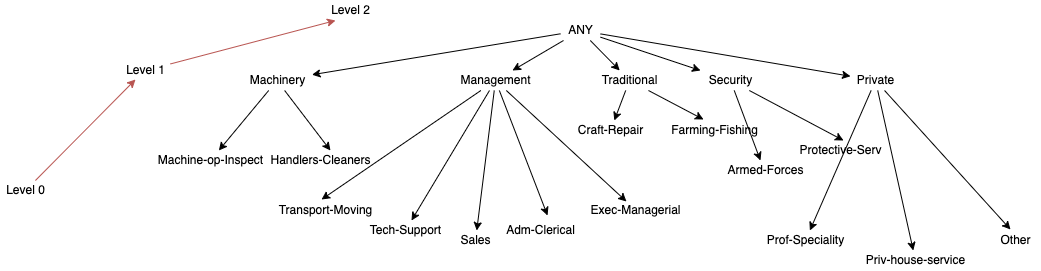

The diagram above was exported from draw.io. Its source (the exported page's mxGraphModel, read from the mxfile embedded in the PNG):
<mxGraphModel dx="1773" dy="584" grid="1" gridSize="10" guides="1" tooltips="1" connect="1" arrows="1" fold="1" page="1" pageScale="1" pageWidth="827" pageHeight="1169" math="0" shadow="0">
  <root>
    <mxCell id="0" />
    <mxCell id="1" parent="0" />
    <mxCell id="YCJ8E9_V5_6aUSqaEDgF-48" style="edgeStyle=none;rounded=0;orthogonalLoop=1;jettySize=auto;html=1;" edge="1" parent="1" source="YCJ8E9_V5_6aUSqaEDgF-1" target="YCJ8E9_V5_6aUSqaEDgF-14">
      <mxGeometry relative="1" as="geometry" />
    </mxCell>
    <mxCell id="YCJ8E9_V5_6aUSqaEDgF-49" style="edgeStyle=none;rounded=0;orthogonalLoop=1;jettySize=auto;html=1;" edge="1" parent="1" source="YCJ8E9_V5_6aUSqaEDgF-1" target="YCJ8E9_V5_6aUSqaEDgF-22">
      <mxGeometry relative="1" as="geometry" />
    </mxCell>
    <mxCell id="YCJ8E9_V5_6aUSqaEDgF-50" style="edgeStyle=none;rounded=0;orthogonalLoop=1;jettySize=auto;html=1;" edge="1" parent="1" source="YCJ8E9_V5_6aUSqaEDgF-1" target="YCJ8E9_V5_6aUSqaEDgF-5">
      <mxGeometry relative="1" as="geometry" />
    </mxCell>
    <mxCell id="YCJ8E9_V5_6aUSqaEDgF-52" style="edgeStyle=none;rounded=0;orthogonalLoop=1;jettySize=auto;html=1;" edge="1" parent="1" source="YCJ8E9_V5_6aUSqaEDgF-1" target="YCJ8E9_V5_6aUSqaEDgF-43">
      <mxGeometry relative="1" as="geometry" />
    </mxCell>
    <mxCell id="YCJ8E9_V5_6aUSqaEDgF-54" style="edgeStyle=none;rounded=0;orthogonalLoop=1;jettySize=auto;html=1;" edge="1" parent="1" source="YCJ8E9_V5_6aUSqaEDgF-1" target="YCJ8E9_V5_6aUSqaEDgF-31">
      <mxGeometry relative="1" as="geometry" />
    </mxCell>
    <mxCell id="YCJ8E9_V5_6aUSqaEDgF-1" value="ANY" style="text;html=1;align=center;verticalAlign=middle;resizable=0;points=[];autosize=1;strokeColor=none;fillColor=none;" vertex="1" parent="1">
      <mxGeometry x="380" y="50" width="40" height="20" as="geometry" />
    </mxCell>
    <mxCell id="YCJ8E9_V5_6aUSqaEDgF-13" style="edgeStyle=none;rounded=0;orthogonalLoop=1;jettySize=auto;html=1;" edge="1" parent="1" source="YCJ8E9_V5_6aUSqaEDgF-5" target="YCJ8E9_V5_6aUSqaEDgF-12">
      <mxGeometry relative="1" as="geometry" />
    </mxCell>
    <mxCell id="YCJ8E9_V5_6aUSqaEDgF-17" style="edgeStyle=none;rounded=0;orthogonalLoop=1;jettySize=auto;html=1;entryX=0.588;entryY=-0.25;entryDx=0;entryDy=0;entryPerimeter=0;" edge="1" parent="1" source="YCJ8E9_V5_6aUSqaEDgF-5" target="YCJ8E9_V5_6aUSqaEDgF-16">
      <mxGeometry relative="1" as="geometry" />
    </mxCell>
    <mxCell id="YCJ8E9_V5_6aUSqaEDgF-26" style="edgeStyle=none;rounded=0;orthogonalLoop=1;jettySize=auto;html=1;" edge="1" parent="1" source="YCJ8E9_V5_6aUSqaEDgF-5" target="YCJ8E9_V5_6aUSqaEDgF-25">
      <mxGeometry relative="1" as="geometry">
        <mxPoint x="261.51" y="258" as="targetPoint" />
      </mxGeometry>
    </mxCell>
    <mxCell id="YCJ8E9_V5_6aUSqaEDgF-30" style="edgeStyle=none;rounded=0;orthogonalLoop=1;jettySize=auto;html=1;entryX=0.464;entryY=-0.05;entryDx=0;entryDy=0;entryPerimeter=0;" edge="1" parent="1" source="YCJ8E9_V5_6aUSqaEDgF-5" target="YCJ8E9_V5_6aUSqaEDgF-29">
      <mxGeometry relative="1" as="geometry" />
    </mxCell>
    <mxCell id="YCJ8E9_V5_6aUSqaEDgF-38" style="edgeStyle=none;rounded=0;orthogonalLoop=1;jettySize=auto;html=1;entryX=0.418;entryY=0.05;entryDx=0;entryDy=0;entryPerimeter=0;" edge="1" parent="1" source="YCJ8E9_V5_6aUSqaEDgF-5" target="YCJ8E9_V5_6aUSqaEDgF-37">
      <mxGeometry relative="1" as="geometry" />
    </mxCell>
    <mxCell id="YCJ8E9_V5_6aUSqaEDgF-5" value="Management&lt;br&gt;" style="text;html=1;align=center;verticalAlign=middle;resizable=0;points=[];autosize=1;strokeColor=none;fillColor=none;" vertex="1" parent="1">
      <mxGeometry x="270" y="100" width="90" height="20" as="geometry" />
    </mxCell>
    <mxCell id="YCJ8E9_V5_6aUSqaEDgF-12" value="Sales" style="text;html=1;align=center;verticalAlign=middle;resizable=0;points=[];autosize=1;strokeColor=none;fillColor=none;" vertex="1" parent="1">
      <mxGeometry x="270" y="260" width="50" height="20" as="geometry" />
    </mxCell>
    <mxCell id="YCJ8E9_V5_6aUSqaEDgF-19" style="edgeStyle=none;rounded=0;orthogonalLoop=1;jettySize=auto;html=1;entryX=0.444;entryY=0;entryDx=0;entryDy=0;entryPerimeter=0;" edge="1" parent="1" source="YCJ8E9_V5_6aUSqaEDgF-14" target="YCJ8E9_V5_6aUSqaEDgF-18">
      <mxGeometry relative="1" as="geometry" />
    </mxCell>
    <mxCell id="YCJ8E9_V5_6aUSqaEDgF-21" style="edgeStyle=none;rounded=0;orthogonalLoop=1;jettySize=auto;html=1;entryX=0.53;entryY=0;entryDx=0;entryDy=0;entryPerimeter=0;" edge="1" parent="1" source="YCJ8E9_V5_6aUSqaEDgF-14" target="YCJ8E9_V5_6aUSqaEDgF-20">
      <mxGeometry relative="1" as="geometry" />
    </mxCell>
    <mxCell id="YCJ8E9_V5_6aUSqaEDgF-14" value="Security" style="text;html=1;align=center;verticalAlign=middle;resizable=0;points=[];autosize=1;strokeColor=none;fillColor=none;" vertex="1" parent="1">
      <mxGeometry x="520" y="100" width="60" height="20" as="geometry" />
    </mxCell>
    <mxCell id="YCJ8E9_V5_6aUSqaEDgF-16" value="Adm-Clerical" style="text;html=1;align=center;verticalAlign=middle;resizable=0;points=[];autosize=1;strokeColor=none;fillColor=none;" vertex="1" parent="1">
      <mxGeometry x="320" y="250" width="80" height="20" as="geometry" />
    </mxCell>
    <mxCell id="YCJ8E9_V5_6aUSqaEDgF-18" value="Armed-Forces" style="text;html=1;align=center;verticalAlign=middle;resizable=0;points=[];autosize=1;strokeColor=none;fillColor=none;" vertex="1" parent="1">
      <mxGeometry x="540" y="190" width="90" height="20" as="geometry" />
    </mxCell>
    <mxCell id="YCJ8E9_V5_6aUSqaEDgF-20" value="Protective-Serv" style="text;html=1;align=center;verticalAlign=middle;resizable=0;points=[];autosize=1;strokeColor=none;fillColor=none;" vertex="1" parent="1">
      <mxGeometry x="610" y="170" width="100" height="20" as="geometry" />
    </mxCell>
    <mxCell id="YCJ8E9_V5_6aUSqaEDgF-24" style="edgeStyle=none;rounded=0;orthogonalLoop=1;jettySize=auto;html=1;" edge="1" parent="1" source="YCJ8E9_V5_6aUSqaEDgF-22" target="YCJ8E9_V5_6aUSqaEDgF-23">
      <mxGeometry relative="1" as="geometry" />
    </mxCell>
    <mxCell id="YCJ8E9_V5_6aUSqaEDgF-53" style="edgeStyle=none;rounded=0;orthogonalLoop=1;jettySize=auto;html=1;entryX=0.39;entryY=-0.05;entryDx=0;entryDy=0;entryPerimeter=0;" edge="1" parent="1" source="YCJ8E9_V5_6aUSqaEDgF-22" target="YCJ8E9_V5_6aUSqaEDgF-39">
      <mxGeometry relative="1" as="geometry" />
    </mxCell>
    <mxCell id="YCJ8E9_V5_6aUSqaEDgF-22" value="Traditional" style="text;html=1;align=center;verticalAlign=middle;resizable=0;points=[];autosize=1;strokeColor=none;fillColor=none;" vertex="1" parent="1">
      <mxGeometry x="414" y="100" width="70" height="20" as="geometry" />
    </mxCell>
    <mxCell id="YCJ8E9_V5_6aUSqaEDgF-23" value="Craft-Repair" style="text;html=1;align=center;verticalAlign=middle;resizable=0;points=[];autosize=1;strokeColor=none;fillColor=none;" vertex="1" parent="1">
      <mxGeometry x="390" y="150" width="80" height="20" as="geometry" />
    </mxCell>
    <mxCell id="YCJ8E9_V5_6aUSqaEDgF-25" value="Tech-Support" style="text;html=1;align=center;verticalAlign=middle;resizable=0;points=[];autosize=1;strokeColor=none;fillColor=none;" vertex="1" parent="1">
      <mxGeometry x="180" y="250" width="90" height="20" as="geometry" />
    </mxCell>
    <mxCell id="YCJ8E9_V5_6aUSqaEDgF-28" value="Priv-house-service" style="text;html=1;align=center;verticalAlign=middle;resizable=0;points=[];autosize=1;strokeColor=none;fillColor=none;" vertex="1" parent="1">
      <mxGeometry x="680" y="280" width="110" height="20" as="geometry" />
    </mxCell>
    <mxCell id="YCJ8E9_V5_6aUSqaEDgF-29" value="Transport-Moving" style="text;html=1;align=center;verticalAlign=middle;resizable=0;points=[];autosize=1;strokeColor=none;fillColor=none;" vertex="1" parent="1">
      <mxGeometry x="90" y="230" width="110" height="20" as="geometry" />
    </mxCell>
    <mxCell id="YCJ8E9_V5_6aUSqaEDgF-32" style="edgeStyle=none;rounded=0;orthogonalLoop=1;jettySize=auto;html=1;" edge="1" parent="1" source="YCJ8E9_V5_6aUSqaEDgF-31" target="YCJ8E9_V5_6aUSqaEDgF-28">
      <mxGeometry relative="1" as="geometry" />
    </mxCell>
    <mxCell id="YCJ8E9_V5_6aUSqaEDgF-34" style="edgeStyle=none;rounded=0;orthogonalLoop=1;jettySize=auto;html=1;" edge="1" parent="1" source="YCJ8E9_V5_6aUSqaEDgF-31" target="YCJ8E9_V5_6aUSqaEDgF-33">
      <mxGeometry relative="1" as="geometry" />
    </mxCell>
    <mxCell id="YCJ8E9_V5_6aUSqaEDgF-36" style="edgeStyle=none;rounded=0;orthogonalLoop=1;jettySize=auto;html=1;entryX=0.4;entryY=-0.05;entryDx=0;entryDy=0;entryPerimeter=0;" edge="1" parent="1" source="YCJ8E9_V5_6aUSqaEDgF-31" target="YCJ8E9_V5_6aUSqaEDgF-35">
      <mxGeometry relative="1" as="geometry" />
    </mxCell>
    <mxCell id="YCJ8E9_V5_6aUSqaEDgF-31" value="Private" style="text;html=1;align=center;verticalAlign=middle;resizable=0;points=[];autosize=1;strokeColor=none;fillColor=none;" vertex="1" parent="1">
      <mxGeometry x="670" y="100" width="50" height="20" as="geometry" />
    </mxCell>
    <mxCell id="YCJ8E9_V5_6aUSqaEDgF-33" value="Prof-Speciality" style="text;html=1;align=center;verticalAlign=middle;resizable=0;points=[];autosize=1;strokeColor=none;fillColor=none;" vertex="1" parent="1">
      <mxGeometry x="580" y="260" width="90" height="20" as="geometry" />
    </mxCell>
    <mxCell id="YCJ8E9_V5_6aUSqaEDgF-35" value="Other" style="text;html=1;align=center;verticalAlign=middle;resizable=0;points=[];autosize=1;strokeColor=none;fillColor=none;" vertex="1" parent="1">
      <mxGeometry x="810" y="260" width="50" height="20" as="geometry" />
    </mxCell>
    <mxCell id="YCJ8E9_V5_6aUSqaEDgF-37" value="Exec-Managerial" style="text;html=1;align=center;verticalAlign=middle;resizable=0;points=[];autosize=1;strokeColor=none;fillColor=none;" vertex="1" parent="1">
      <mxGeometry x="400" y="230" width="110" height="20" as="geometry" />
    </mxCell>
    <mxCell id="YCJ8E9_V5_6aUSqaEDgF-39" value="Farming-Fishing" style="text;html=1;align=center;verticalAlign=middle;resizable=0;points=[];autosize=1;strokeColor=none;fillColor=none;" vertex="1" parent="1">
      <mxGeometry x="484" y="150" width="100" height="20" as="geometry" />
    </mxCell>
    <mxCell id="YCJ8E9_V5_6aUSqaEDgF-45" style="edgeStyle=none;rounded=0;orthogonalLoop=1;jettySize=auto;html=1;" edge="1" parent="1" source="YCJ8E9_V5_6aUSqaEDgF-43" target="YCJ8E9_V5_6aUSqaEDgF-44">
      <mxGeometry relative="1" as="geometry" />
    </mxCell>
    <mxCell id="YCJ8E9_V5_6aUSqaEDgF-47" style="edgeStyle=none;rounded=0;orthogonalLoop=1;jettySize=auto;html=1;entryX=0.583;entryY=0;entryDx=0;entryDy=0;entryPerimeter=0;" edge="1" parent="1" source="YCJ8E9_V5_6aUSqaEDgF-43" target="YCJ8E9_V5_6aUSqaEDgF-46">
      <mxGeometry relative="1" as="geometry" />
    </mxCell>
    <mxCell id="YCJ8E9_V5_6aUSqaEDgF-43" value="Machinery" style="text;html=1;align=center;verticalAlign=middle;resizable=0;points=[];autosize=1;strokeColor=none;fillColor=none;" vertex="1" parent="1">
      <mxGeometry x="61.5" y="100" width="70" height="20" as="geometry" />
    </mxCell>
    <mxCell id="YCJ8E9_V5_6aUSqaEDgF-44" value="Machine-op-Inspect" style="text;html=1;align=center;verticalAlign=middle;resizable=0;points=[];autosize=1;strokeColor=none;fillColor=none;" vertex="1" parent="1">
      <mxGeometry x="-30" y="180" width="120" height="20" as="geometry" />
    </mxCell>
    <mxCell id="YCJ8E9_V5_6aUSqaEDgF-46" value="Handlers-Cleaners" style="text;html=1;align=center;verticalAlign=middle;resizable=0;points=[];autosize=1;strokeColor=none;fillColor=none;" vertex="1" parent="1">
      <mxGeometry x="80" y="180" width="120" height="20" as="geometry" />
    </mxCell>
    <mxCell id="YCJ8E9_V5_6aUSqaEDgF-58" style="edgeStyle=none;rounded=0;orthogonalLoop=1;jettySize=auto;html=1;entryX=0.3;entryY=0.95;entryDx=0;entryDy=0;entryPerimeter=0;fillColor=#f8cecc;strokeColor=#b85450;" edge="1" parent="1" source="YCJ8E9_V5_6aUSqaEDgF-55" target="YCJ8E9_V5_6aUSqaEDgF-56">
      <mxGeometry relative="1" as="geometry" />
    </mxCell>
    <mxCell id="YCJ8E9_V5_6aUSqaEDgF-55" value="Level 0" style="text;html=1;align=center;verticalAlign=middle;resizable=0;points=[];autosize=1;strokeColor=none;fillColor=none;" vertex="1" parent="1">
      <mxGeometry x="-180" y="210" width="50" height="20" as="geometry" />
    </mxCell>
    <mxCell id="YCJ8E9_V5_6aUSqaEDgF-59" style="edgeStyle=none;rounded=0;orthogonalLoop=1;jettySize=auto;html=1;entryX=0.2;entryY=1;entryDx=0;entryDy=0;entryPerimeter=0;fillColor=#f8cecc;strokeColor=#b85450;" edge="1" parent="1" source="YCJ8E9_V5_6aUSqaEDgF-56" target="YCJ8E9_V5_6aUSqaEDgF-57">
      <mxGeometry relative="1" as="geometry" />
    </mxCell>
    <mxCell id="YCJ8E9_V5_6aUSqaEDgF-56" value="Level 1" style="text;html=1;align=center;verticalAlign=middle;resizable=0;points=[];autosize=1;strokeColor=none;fillColor=none;" vertex="1" parent="1">
      <mxGeometry x="-60" y="90" width="50" height="20" as="geometry" />
    </mxCell>
    <mxCell id="YCJ8E9_V5_6aUSqaEDgF-57" value="Level 2" style="text;html=1;align=center;verticalAlign=middle;resizable=0;points=[];autosize=1;strokeColor=none;fillColor=none;" vertex="1" parent="1">
      <mxGeometry x="145" y="30" width="50" height="20" as="geometry" />
    </mxCell>
  </root>
</mxGraphModel>